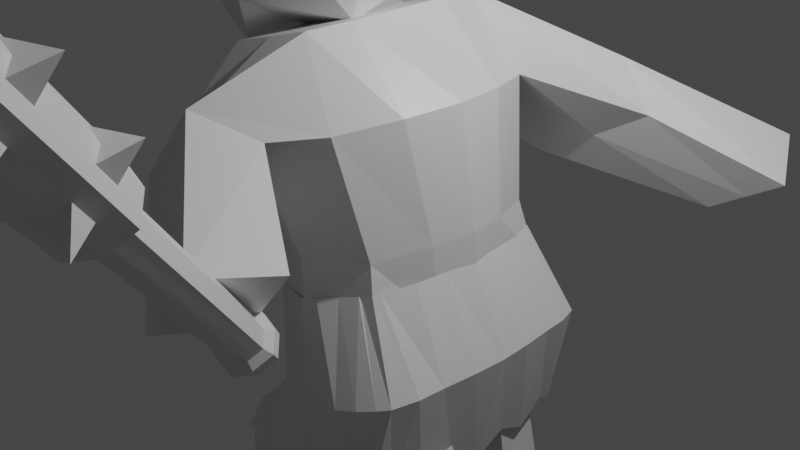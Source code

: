 # Source: OniKari3-2.blend  (saved by Blender 2.92.15; exported with 4.5.12 LTS)
import bpy
from mathutils import Matrix  # noqa: F401  (used for matrix-valued properties, if any)

bpy.ops.wm.read_factory_settings(use_empty=True)
scene = bpy.context.scene
scene.name = 'Scene'

# ---- collections
col_collection = bpy.data.collections.new('Collection'); scene.collection.children.link(col_collection)

# ---- materials (node trees are filled in below, after node groups)
mat_material = bpy.data.materials.new('Material')
mat_material.alpha_threshold = 0.0
mat_material.use_transparent_shadow = False
mat_material.line_color = (0.0, 0.0, 0.0, 1.0)

# ---- material node trees
mat_material.use_nodes = True; mat_material.node_tree.nodes.clear()
_N = mat_material.node_tree.nodes; _L = mat_material.node_tree.links
n0 = _N.new('ShaderNodeOutputMaterial'); n0.name = 'Material Output'; n0.location = (300, 300)
n1 = _N.new('ShaderNodeBsdfPrincipled'); n1.name = 'Principled BSDF'; n1.location = (10, 300)
n1.distribution = 'GGX'
n1.subsurface_method = 'BURLEY'
n1.inputs[2].default_value = 0.4
n1.inputs[3].default_value = 1.45
n1.inputs[27].default_value = (0.0, 0.0, 0.0, 1.0)
n1.inputs[28].default_value = 1.0
_L.new(n1.outputs[0], n0.inputs[0])
n0.is_active_output = True

# ---- world
world_world = bpy.data.worlds.new('World'); scene.world = world_world
world_world.use_nodes = True; world_world.node_tree.nodes.clear()
_N = world_world.node_tree.nodes; _L = world_world.node_tree.links
n0 = _N.new('ShaderNodeOutputWorld'); n0.name = 'World Output'; n0.location = (300, 300)
n1 = _N.new('ShaderNodeBackground'); n1.name = 'Background'; n1.location = (10, 300)
n1.inputs[0].default_value = (0.05088, 0.05088, 0.05088, 1.0)
_L.new(n1.outputs[0], n0.inputs[0])
n0.is_active_output = True
world_world.color = (0.05088, 0.05088, 0.05088)
world_world.use_sun_shadow = False
world_world.sun_shadow_jitter_overblur = 0.0

# ---- cameras
cam_camera = bpy.data.cameras.new('Camera')
cam_camera.clip_end = 100.0
cam_camera.ortho_scale = 7.314

# ---- lights
light_light = bpy.data.lights.new('Light', 'POINT')
light_light.transmission_factor = 0.0
light_light.energy = 1000.0
light_light.shadow_soft_size = 0.1
light_light.shadow_maximum_resolution = 0.006
light_light.use_absolute_resolution = True

# ---- meshes
me_cube = bpy.data.meshes.new('Cube')
me_cube.from_pydata([(-0.9485, 0.6103, 4.276), (0.2318, 0.2888, 3.025), (-1.418, -0.8121, 4.198), (-0.2378, -1.134, 2.947), (-2.211, 1.099, 2.959), (-1.031, 0.7775, 1.708), (-2.681, -0.3234, 2.882), (-1.501, -0.6449, 1.63), (-1.266, 0.06631, 1.669), (-1.352, -0.05497, 4.416), (-2.615, 0.4338, 3.099), (-0.003012, -0.4224, 2.986), (-0.3644, 0.7096, 3.753), (-2.254, -0.6983, 2.332), (-0.9906, -1.187, 3.649), (-1.627, 1.198, 2.436), (-0.4395, -0.3308, 3.949), (-2.275, 0.3794, 2.035), (-0.3214, 0.7702, 2.379), (-2.297, -0.7589, 3.706), (-0.9476, -1.126, 2.276), (-1.67, 1.138, 3.809), (-0.3496, -0.2557, 2.025), (-2.152, 0.2353, 3.936), (-0.9176, 1.191, 3.107), (-1.7, -1.18, 2.978), (-0.08091, -1.081, -1.699), (-1.15, -1.023, 1.822), (-0.08091, 1.108, -1.699), (-1.15, 1.097, 1.822), (0.7285, -1.081, -1.455), (-0.1156, -1.023, 2.134), (0.7328, 1.081, -1.454), (-0.1156, 1.097, 2.134), (-0.02313, 0.0, -1.891), (-1.15, -0.002592, 1.822), (1.021, 0.0, -1.576), (0.01105, -0.002592, 2.172), (-1.15, 0.5843, 1.822), (1.021, 0.4241, -1.576), (-0.02313, 0.4259, -1.891), (0.01105, 0.5817, 2.172), (-0.02313, -0.4241, -1.891), (0.01105, -0.5869, 2.172), (-1.15, -0.5869, 1.822), (1.021, -0.4241, -1.576), (-0.6709, -1.029, -0.2846), (-0.6709, 1.01, -0.2846), (0.7144, 1.01, 0.1334), (0.7144, -1.029, 0.1334), (1.043, 0.0, 0.2326), (-0.5726, 0.0, -0.2549), (0.9471, 0.4623, 0.2037), (-0.5726, 0.3877, -0.2549), (-0.5726, -0.4623, -0.2549), (0.9471, -0.4623, 0.2037), (-1.179, -1.222, 0.8629), (-1.179, 1.243, 0.8629), (0.4364, 1.243, 1.35), (0.4364, -1.222, 1.35), (0.8349, -0.002592, 1.471), (-1.12, -0.002592, 0.8807), (0.7187, 0.6081, 1.436), (-1.12, 0.5579, 0.8807), (-1.12, -0.6133, 0.8807), (0.7187, -0.6133, 1.436), (-0.4494, 1.154, -1.001), (0.8823, 1.154, -0.5993), (0.8823, -1.135, -0.5993), (1.106, 0.0, -0.5317), (-0.4005, 0.0, -0.9864), (1.011, 0.4432, -0.5606), (-0.4005, 0.4068, -0.9864), (-0.4005, -0.4432, -0.9864), (1.011, -0.4432, -0.5606), (-0.4494, -1.135, -1.001), (0.7946, -2.466, 0.09688), (0.6399, -3.319, 0.3246), (1.131, -3.229, 0.9932), (1.286, -2.376, 0.7654), (1.499, 3.414, 0.1519), (2.193, 3.639, 0.5571), (1.875, 2.73, -0.1114), (2.568, 2.955, 0.2938), (0.9396, -0.4884, -5.29), (0.9396, -1.414, -5.29), (1.794, -1.414, -5.29), (2.04, -0.4884, -5.29), (-1.007, 1.386, -4.511), (-0.08091, 1.108, -1.699), (-0.4221, 1.386, -5.128), (-0.02313, 0.4259, -1.891), (-1.007, 0.4259, -4.511), (-1.007, 1.386, -4.511), (-1.007, 0.4259, -4.511), (-0.2565, 0.4259, -5.303), (0.326, 1.108, -1.577), (-0.633, 1.097, 1.978), (0.3238, -1.081, -1.577), (-0.633, -1.023, 1.978), (-0.5696, -0.002592, 1.997), (-0.05453, 0.0, -1.79), (-0.05453, 0.4259, -1.79), (-0.5696, 0.5843, 1.997), (-0.5696, -0.5869, 1.997), (-0.05453, -0.4241, -1.79), (-0.0006775, -1.266, 0.008032), (-0.000677, 1.266, 0.008032), (-0.3713, -1.498, 1.107), (-0.3713, 1.519, 1.107), (0.2389, 1.396, -0.8838), (0.2389, -1.396, -0.8838), (0.8855, -3.274, 0.6589), (1.04, -2.421, 0.4312), (1.846, 3.526, 0.3545), (2.221, 2.842, 0.09118), (1.367, -1.414, -5.29), (1.49, -0.4884, -5.29), (-0.6315, 0.4259, -4.907), (-0.7143, 1.386, -4.819), (-1.486, -0.7086, 4.386), (-1.538, -0.7011, 4.324), (-1.532, -0.5748, 4.262), (-1.368, -0.5642, 4.366), (-2.105, -0.7429, 4.648), (-2.055, -0.7501, 4.708), (-2.137, -0.6235, 4.619), (-2.027, -0.6394, 4.752), (-1.571, -0.6164, 4.292), (-1.457, -0.6328, 4.429), (-2.136, -0.661, 4.617), (-2.026, -0.6769, 4.749), (-1.512, -0.7285, 4.354), (-1.515, -0.5443, 4.366), (-2.08, -0.7693, 4.676), (-2.083, -0.5913, 4.688), (-2.345, -0.5624, 4.849), (-1.067, 0.5898, 4.446), (-1.107, 0.609, 4.397), (-1.148, 0.4624, 4.284), (-1.049, 0.4073, 4.412), (-1.551, 0.9441, 4.742), (-1.521, 0.9158, 4.789), (-1.646, 0.87, 4.703), (-1.559, 0.8066, 4.825), (-1.182, 0.5634, 4.357), (-1.084, 0.5091, 4.483), (-1.624, 0.9, 4.704), (-1.537, 0.8378, 4.825), (-1.078, 0.6209, 4.415), (-1.184, 0.4672, 4.417), (-1.532, 0.9459, 4.76), (-1.634, 0.7974, 4.761), (-1.878, 0.9087, 4.924), (-0.5832, 1.067, -0.566), (-0.9132, 1.361, -2.36), (-0.5832, -1.067, -0.566), (-0.9132, -1.361, -2.36), (0.9774, -1.361, -2.36), (0.7833, -1.076, -0.1536), (0.9774, 1.361, -2.36), (0.7833, 1.076, -0.1536), (-0.5075, -1.907e-06, -0.5431), (-1.158, -1.907e-06, -2.425), (1.174, -1.907e-06, -2.36), (1.06, -1.907e-06, -0.07004), (0.105, 1.841, -2.36), (0.2385, 1.297, -0.318), (0.105, -1.841, -2.36), (0.2385, -1.297, -0.318), (-1.003, -0.7509, -2.425), (0.9392, -0.6697, -0.1066), (-0.5511, -0.6697, -0.5563), (1.121, -0.7509, -2.36), (-0.5511, 0.6697, -0.5563), (1.121, 0.7509, -2.36), (-1.003, 0.7509, -2.425), (0.9392, 0.6697, -0.1066), (0.6494, 1.123, -0.194), (0.5862, -1.692, -2.36), (0.5862, 1.692, -2.36), (0.6494, -1.123, -0.194), (-0.3762, 1.692, -2.36), (-0.1723, -1.231, -0.442), (-0.1723, 1.231, -0.442), (-0.3762, -1.692, -2.36), (-0.5832, 1.005, -0.566), (1.067, 1.126, -2.171), (-1.003, 1.126, -2.171), (0.8164, 1.005, -0.1436), (-1.088, 0.3754, -2.236), (1.001, 0.3349, -0.08798), (-0.5045, 0.3349, -0.5422), (1.174, 0.3754, -2.171), (-0.5045, -0.3349, -0.5422), (1.174, -0.3754, -2.171), (-1.088, -0.3754, -2.236), (1.001, -0.3349, -0.08798), (-1.003, -1.126, -2.171), (0.8164, -1.005, -0.1436), (-0.5832, -1.005, -0.566), (1.067, -1.126, -2.171), (0.6537, 1.106, -0.1927), (0.8268, -1.502, -2.171), (0.8268, 1.502, -2.171), (0.6537, -1.106, -0.1927), (0.3456, 1.714, -2.171), (0.444, -1.191, -0.256), (0.444, 1.191, -0.256), (0.3456, -1.714, -2.171), (0.03309, 1.322, -0.38), (-0.1356, -1.714, -2.171), (-0.1356, 1.714, -2.171), (0.03309, -1.322, -0.38), (-0.6282, 1.502, -2.171), (-0.3875, -1.149, -0.5069), (-0.3875, 1.149, -0.5069), (-0.6282, -1.502, -2.171), (-0.3734, 1.274, -1.547), (-0.3156, -1.274, -1.53), (1.274, 1.295, -1.05), (1.274, -1.295, -1.05), (1.479, -1.907e-06, -0.9882), (-0.5362, -1.907e-06, -1.596), (0.5275, -1.531, -1.275), (0.5275, 1.531, -1.275), (-0.4764, -0.7348, -1.578), (1.4, -0.7348, -1.012), (1.4, 0.7348, -1.012), (-0.4764, 0.7348, -1.578), (0.9783, -1.47, -1.139), (0.9783, 1.47, -1.139), (0.07668, 1.47, -1.411), (0.07668, -1.47, -1.411), (1.371, 1.032, -1.021), (-0.4324, 1.032, -1.565), (-0.4761, 0.3674, -1.638), (1.452, 0.3674, -0.9965), (1.452, -0.3674, -0.9965), (-0.4761, -0.3674, -1.638), (-0.4324, -1.032, -1.565), (1.371, -1.032, -1.021), (1.16, -1.376, -1.084), (1.16, 1.376, -1.084), (0.7529, 1.531, -1.207), (0.7529, -1.531, -1.207), (0.3021, -1.531, -1.343), (0.3021, 1.531, -1.343), (-0.1159, 1.376, -1.469), (-0.1159, -1.376, -1.469), (0.7927, -2.736, 0.2089), (1.498, -4.153, 2.019), (0.961, -2.51, 0.3199), (1.666, -3.927, 2.13), (1.028, -2.83, 0.04351), (1.733, -4.247, 1.853), (1.196, -2.604, 0.1545), (1.902, -4.021, 1.964), (1.107, -2.52, 0.2558), (1.812, -3.937, 2.066), (0.8821, -2.821, 0.1076), (1.588, -4.238, 1.917), (0.8374, -2.607, 0.2921), (1.543, -4.024, 2.102), (1.151, -2.733, 0.07132), (1.857, -4.15, 1.881), (1.463, -4.047, 2.268), (1.676, -3.88, 2.316), (1.927, -3.896, 2.206), (2.081, -4.042, 2.032), (2.004, -4.263, 1.888), (1.791, -4.43, 1.841), (1.54, -4.414, 1.951), (1.386, -4.268, 2.125), (2.251, -5.629, 4.289), (2.464, -5.462, 4.337), (2.715, -5.478, 4.227), (2.869, -5.624, 4.053), (2.792, -5.846, 3.909), (2.579, -6.013, 3.862), (2.328, -5.997, 3.972), (2.174, -5.851, 4.146), (2.56, -5.815, 4.198), (1.605, -3.976, 2.116), (1.174, -2.669, 0.1129), (0.8992, -2.559, 0.306), (1.879, -4.086, 1.923), (1.57, -3.964, 2.292), (2.042, -4.153, 1.96), (2.358, -5.546, 4.313), (2.83, -5.735, 3.981), (2.647, -5.667, 4.238), (0.815, -2.672, 0.2505), (1.795, -4.198, 1.867), (1.52, -4.089, 2.06), (1.09, -2.782, 0.05741), (1.898, -4.347, 1.864), (1.425, -4.158, 2.197), (2.685, -5.929, 3.886), (2.454, -5.926, 4.111), (2.213, -5.74, 4.218), (1.034, -2.515, 0.2879), (1.543, -4.195, 1.968), (1.739, -3.932, 2.098), (0.8374, -2.778, 0.1582), (1.463, -4.341, 2.038), (1.802, -3.888, 2.261), (2.251, -5.924, 4.059), (2.589, -5.47, 4.282), (2.416, -5.742, 4.27), (2.517, -5.636, 4.313), (2.348, -5.862, 4.202), (1.857, -3.979, 2.015), (0.955, -2.825, 0.07555), (1.151, -2.562, 0.2052), (1.66, -4.242, 1.885), (2.004, -3.969, 2.119), (1.666, -4.422, 1.896), (2.792, -5.551, 4.14), (2.454, -6.005, 3.917), (2.686, -5.85, 4.08), (2.753, -5.73, 4.147), (2.584, -5.957, 4.036), (0.7029, -2.565, 0.136), (0.6732, -2.65, 0.08078), (0.9934, -2.357, 0.1856), (0.8966, -2.351, 0.2281), (1.179, -2.561, -0.04657), (1.209, -2.476, 0.008654), (0.8887, -2.769, -0.09618), (0.9855, -2.775, -0.1387), (1.149, -2.419, 0.07587), (1.09, -2.363, 0.1431), (0.7326, -2.706, 0.01357), (0.7919, -2.763, -0.05365), (0.8889, -2.646, 0.01802), (0.8146, -2.415, 0.2097), (0.7326, -2.48, 0.1912), (1.067, -2.711, -0.1203), (1.149, -2.646, -0.1018), (1.001, -2.496, 0.09213), (0.9451, -2.571, 0.05508), (0.8666, -2.54, 0.1103), (1.024, -2.602, -0.0001214), (1.063, -2.533, 0.03921), (0.9255, -2.478, 0.1358), (0.8273, -2.609, 0.07094), (0.9646, -2.664, -0.0256), (0.706, -2.716, 0.1648), (0.7357, -2.631, 0.22), (0.9215, -2.835, -0.01214), (1.242, -2.541, 0.09269), (0.8247, -2.829, 0.03039), (0.7653, -2.772, 0.0976), (1.1, -2.776, -0.03622), (1.018, -2.841, -0.05467), (1.212, -2.627, 0.03746), (1.182, -2.712, -0.01776), (0.7654, -2.545, 0.2753), (0.8474, -2.481, 0.2937), (1.123, -2.429, 0.2271), (1.182, -2.485, 0.1599), (0.9294, -2.417, 0.3122), (1.026, -2.423, 0.2696), (2.179, -4.353, 2.552), (1.948, -4.262, 2.713), (2.092, -4.18, 2.329), (2.511, -5.618, 4.289), (2.183, -3.998, 2.63), (2.631, -5.95, 4.377), (1.86, -4.089, 2.49), (2.346, -5.839, 4.18), (2.576, -5.931, 4.019), (2.741, -5.711, 4.127), (2.66, -5.404, 3.593), (2.851, -5.693, 3.487), (2.495, -5.624, 3.485), (2.748, -5.579, 3.815), (2.583, -5.799, 3.707), (2.388, -4.857, 2.895), (2.579, -5.146, 2.788), (2.223, -5.077, 2.786), (2.476, -5.032, 3.117), (2.311, -5.253, 3.008), (2.12, -4.319, 2.208), (2.312, -4.609, 2.102), (1.955, -4.54, 2.1), (2.208, -4.494, 2.43), (2.043, -4.715, 2.322), (2.446, -4.888, 3.236), (2.214, -4.798, 3.397), (2.358, -4.715, 3.012), (2.449, -4.534, 3.313), (2.127, -4.624, 3.173), (2.717, -5.434, 3.932), (2.486, -5.343, 4.094), (2.63, -5.26, 3.709), (2.721, -5.079, 4.01), (2.398, -5.169, 3.87), (2.06, -5.444, 3.796), (1.955, -5.327, 4.123), (2.225, -5.223, 3.904), (2.145, -5.618, 4.02), (2.311, -5.397, 4.128), (1.787, -4.897, 3.097), (1.682, -4.78, 3.424), (1.953, -4.676, 3.206), (1.873, -5.071, 3.321), (2.038, -4.85, 3.429), (1.52, -4.359, 2.411), (1.415, -4.242, 2.738), (1.685, -4.139, 2.519), (1.605, -4.533, 2.635), (1.771, -4.313, 2.743), (2.33, -5.676, 3.517), (2.092, -5.937, 3.6), (2.101, -5.583, 3.679), (2.416, -5.852, 3.74), (2.187, -5.759, 3.902), (2.058, -5.129, 2.819), (1.82, -5.391, 2.902), (1.828, -5.037, 2.981), (2.144, -5.305, 3.041), (1.914, -5.212, 3.203), (1.791, -4.592, 2.132), (1.553, -4.853, 2.215), (1.561, -4.499, 2.294), (1.877, -4.768, 2.355), (1.647, -4.675, 2.517), (-1.313, -0.6342, 4.27), (-1.364, -0.6258, 4.208), (-1.359, -0.5067, 4.145), (-1.195, -0.4998, 4.248), (-1.397, -0.5457, 4.175), (-1.284, -0.5642, 4.312), (-1.338, -0.6521, 4.238), (-1.343, -0.48, 4.247), (-0.9648, 0.4442, 4.317), (-1.005, 0.4631, 4.267), (-1.042, 0.3245, 4.154), (-0.9417, 0.2704, 4.282), (-1.077, 0.4217, 4.227), (-0.9786, 0.3685, 4.353), (-0.9767, 0.4737, 4.286), (-1.076, 0.3312, 4.287), (0.1278, -1.708, 1.342), (-0.6145, -1.843, 0.3321), (-0.4149, -2.118, 1.607), (-0.9786, -2.221, 0.8401), (-0.6968, -2.17, 1.224), (-0.2186, -1.912, 0.8372), (0.3197, 1.868, 0.2993), (1.368, 2.208, 0.9115), (0.05362, 2.159, 0.9071), (0.85, 2.417, 1.372), (0.4518, 2.288, 1.14), (0.8559, 1.993, 0.6097), (0.226, 0.4259, -3.544), (0.226, 0.4259, -3.544), (1.294, 0.425, -3.386), (1.029, 1.233, -3.325), (0.1971, 1.247, -3.448), (0.1971, 1.247, -3.448), (0.483, 0.4259, -3.493), (0.613, 1.247, -3.387), (0.8733, -1.248, -3.316), (1.705, -1.248, -3.194), (0.9022, -0.4563, -3.412), (1.974, -0.4563, -3.255), (1.161, -0.4563, -3.362), (1.289, -1.248, -3.255)], [], [(23, 10, 6, 19), (25, 19, 6, 13), (17, 10, 4, 15), (22, 11, 3, 20), (16, 9, 2, 14), (24, 21, 0, 12), (12, 0, 9, 16), (18, 1, 11, 22), (13, 6, 10, 17), (21, 4, 10, 23), (7, 13, 17, 8), (1, 12, 16, 11), (18, 24, 12, 1), (11, 16, 14, 3), (8, 17, 15, 5), (20, 25, 13, 7), (3, 14, 25, 20), (5, 15, 24, 18), (0, 21, 23, 9), (5, 18, 22, 8), (15, 4, 21, 24), (8, 22, 20, 7), (14, 2, 19, 25), (9, 23, 19, 2), (63, 38, 29, 57), (456, 451, 82, 115), (65, 43, 31, 59), (450, 445, 79, 113), (470, 465, 85, 116), (104, 44, 27, 99), (103, 38, 35, 100), (102, 39, 36, 101), (62, 41, 37, 60), (64, 44, 35, 61), (58, 33, 41, 62), (464, 460, 90, 119), (97, 29, 38, 103), (61, 35, 38, 63), (56, 27, 44, 64), (100, 35, 44, 104), (101, 36, 45, 105), (60, 37, 43, 65), (69, 50, 55, 74), (75, 46, 54, 73), (70, 51, 53, 72), (67, 48, 52, 71), (73, 54, 51, 70), (71, 52, 50, 69), (111, 106, 46, 75), (74, 55, 49, 68), (110, 107, 48, 67), (72, 53, 47, 66), (50, 60, 65, 55), (46, 56, 64, 54), (51, 61, 63, 53), (48, 58, 62, 52), (54, 64, 61, 51), (52, 62, 60, 50), (106, 108, 56, 46), (55, 65, 59, 49), (107, 109, 58, 48), (53, 63, 57, 47), (40, 72, 66, 28), (96, 110, 67, 32), (45, 74, 68, 30), (98, 111, 75, 26), (39, 71, 69, 36), (42, 73, 70, 34), (32, 67, 71, 39), (34, 70, 72, 40), (26, 75, 73, 42), (36, 69, 74, 45), (113, 112, 77, 76), (445, 447, 78, 79), (449, 448, 77, 112), (448, 446, 76, 77), (115, 114, 81, 83), (451, 453, 80, 82), (455, 454, 81, 114), (454, 452, 83, 81), (465, 467, 84, 85), (468, 466, 86, 87), (469, 468, 87, 117), (40, 28, 89, 91), (461, 462, 88, 93), (463, 457, 94, 118), (460, 459, 95, 90), (458, 461, 93, 92), (116, 117, 87, 86), (457, 458, 92, 94), (118, 119, 90, 95), (93, 88, 119, 118, 94, 92), (85, 84, 117, 116), (459, 463, 118, 95), (467, 469, 117, 84), (453, 455, 114, 80), (82, 80, 114, 115), (447, 449, 112, 78), (79, 78, 112, 113), (30, 68, 111, 98), (28, 66, 110, 96), (47, 57, 109, 107), (49, 59, 108, 106), (66, 47, 107, 110), (68, 49, 106, 111), (34, 101, 105, 42), (37, 100, 104, 43), (33, 97, 103, 41), (462, 464, 119, 88), (40, 102, 101, 34), (41, 103, 100, 37), (43, 104, 99, 31), (466, 470, 116, 86), (446, 450, 113, 76), (452, 456, 115, 83), (128, 122, 126, 130), (136, 135, 127, 131), (132, 121, 124, 134), (133, 123, 127, 135), (129, 120, 125, 131), (123, 129, 131, 127), (134, 136, 131, 125), (121, 128, 130, 124), (124, 130, 136, 134), (122, 133, 135, 126), (120, 132, 134, 125), (130, 126, 135, 136), (145, 139, 143, 147), (153, 152, 144, 148), (149, 138, 141, 151), (150, 140, 144, 152), (146, 137, 142, 148), (140, 146, 148, 144), (151, 153, 148, 142), (138, 145, 147, 141), (141, 147, 153, 151), (139, 150, 152, 143), (137, 149, 151, 142), (147, 143, 152, 153), (235, 186, 154, 218), (243, 202, 161, 220), (241, 199, 159, 221), (249, 215, 156, 219), (237, 191, 165, 222), (239, 194, 162, 223), (245, 207, 169, 224), (247, 210, 167, 225), (240, 200, 172, 226), (238, 197, 171, 227), (234, 189, 177, 228), (236, 192, 174, 229), (242, 205, 181, 230), (244, 208, 178, 231), (248, 216, 184, 232), (246, 213, 183, 233), (220, 161, 189, 234), (229, 174, 186, 235), (223, 162, 192, 236), (228, 177, 191, 237), (222, 165, 197, 238), (226, 172, 194, 239), (219, 156, 200, 240), (227, 171, 199, 241), (221, 159, 205, 242), (231, 178, 202, 243), (225, 167, 208, 244), (230, 181, 207, 245), (224, 169, 213, 246), (232, 184, 210, 247), (218, 154, 216, 248), (233, 183, 215, 249), (185, 233, 249, 217), (155, 218, 248, 214), (182, 232, 247, 212), (168, 224, 246, 211), (179, 230, 245, 209), (166, 225, 244, 206), (180, 231, 243, 204), (158, 221, 242, 203), (173, 227, 241, 201), (157, 219, 240, 198), (170, 226, 239, 196), (164, 222, 238, 195), (175, 228, 237, 193), (163, 223, 236, 190), (176, 229, 235, 188), (160, 220, 234, 187), (211, 246, 233, 185), (214, 248, 232, 182), (206, 244, 231, 180), (203, 242, 230, 179), (190, 236, 229, 176), (187, 234, 228, 175), (195, 238, 227, 173), (198, 240, 226, 170), (212, 247, 225, 166), (209, 245, 224, 168), (196, 239, 223, 163), (193, 237, 222, 164), (217, 249, 219, 157), (201, 241, 221, 158), (204, 243, 220, 160), (188, 235, 218, 155), (285, 283, 253, 252), (314, 312, 257, 256), (295, 293, 255, 254), (304, 302, 251, 250), (353, 348, 324, 333), (293, 265, 270, 296), (294, 251, 273, 297), (355, 350, 329, 330), (313, 315, 261, 260), (301, 303, 259, 258), (349, 358, 337, 323), (286, 257, 269, 288), (312, 259, 268, 316), (361, 351, 328, 331), (284, 286, 265, 264), (292, 294, 263, 262), (287, 266, 274, 289), (296, 270, 278, 298), (306, 267, 275, 308), (288, 269, 277, 290), (315, 255, 271, 317), (303, 253, 267, 306), (283, 263, 266, 287), (302, 261, 272, 305), (311, 300, 281, 307), (322, 299, 280, 319), (321, 291, 282, 320), (310, 289, 274, 309), (297, 273, 281, 300), (317, 271, 279, 319), (305, 272, 280, 307), (316, 268, 276, 318), (308, 275, 289, 310), (318, 276, 291, 321), (253, 283, 287, 267), (270, 288, 290, 278), (267, 287, 289, 275), (256, 257, 286, 284), (363, 360, 332, 325), (265, 286, 288, 270), (348, 349, 323, 324), (262, 263, 283, 285), (266, 297, 300, 274), (320, 282, 299, 322), (309, 274, 300, 311), (271, 296, 298, 279), (250, 251, 294, 292), (357, 354, 338, 339), (263, 294, 297, 266), (255, 293, 296, 271), (350, 352, 334, 329), (264, 265, 293, 295), (351, 356, 327, 328), (282, 309, 311, 299), (359, 362, 326, 336), (276, 308, 310, 291), (273, 305, 307, 281), (291, 310, 309, 282), (299, 311, 307, 280), (251, 302, 305, 273), (259, 303, 306, 268), (268, 306, 308, 276), (352, 353, 333, 334), (252, 253, 303, 301), (354, 355, 330, 338), (260, 261, 302, 304), (356, 357, 339, 327), (278, 320, 322, 298), (358, 359, 336, 337), (277, 318, 321, 290), (269, 316, 318, 277), (272, 317, 319, 280), (290, 321, 320, 278), (298, 322, 319, 279), (261, 315, 317, 272), (360, 361, 331, 332), (257, 312, 316, 269), (254, 255, 315, 313), (362, 363, 325, 326), (258, 259, 312, 314), (347, 338, 330, 329), (346, 335, 334, 333), (345, 340, 341, 342), (344, 327, 339, 343), (331, 328, 327, 344), (325, 332, 340, 345), (342, 341, 335, 346), (343, 339, 338, 347), (337, 342, 346, 323), (326, 325, 345, 336), (336, 345, 342, 337), (323, 346, 333, 324), (341, 343, 347, 335), (332, 331, 344, 340), (340, 344, 343, 341), (335, 347, 329, 334), (252, 301, 363, 362), (258, 314, 361, 360), (262, 285, 359, 358), (284, 264, 357, 356), (295, 254, 355, 354), (260, 304, 353, 352), (285, 252, 362, 359), (256, 284, 356, 351), (313, 260, 352, 350), (264, 295, 354, 357), (250, 292, 349, 348), (301, 258, 360, 363), (314, 256, 351, 361), (292, 262, 358, 349), (254, 313, 350, 355), (304, 250, 348, 353), (365, 368, 370), (366, 368, 364), (370, 368, 366), (364, 368, 365), (366, 364, 365, 370), (367, 369, 373), (371, 369, 367), (373, 369, 372), (372, 369, 371), (367, 373, 372, 371), (374, 375, 376), (376, 375, 378), (378, 375, 377), (377, 375, 374), (376, 378, 377, 374), (379, 380, 381), (381, 380, 383), (383, 380, 382), (382, 380, 379), (381, 383, 382, 379), (384, 385, 386), (386, 385, 388), (388, 385, 387), (387, 385, 384), (386, 388, 387, 384), (390, 392, 393), (391, 392, 389), (393, 392, 391), (389, 392, 390), (391, 389, 390, 393), (395, 397, 398), (396, 397, 394), (398, 397, 396), (394, 397, 395), (396, 394, 395, 398), (399, 400, 401), (401, 400, 403), (403, 400, 402), (402, 400, 399), (401, 403, 402, 399), (404, 405, 406), (406, 405, 408), (408, 405, 407), (407, 405, 404), (406, 408, 407, 404), (409, 410, 411), (411, 410, 413), (413, 410, 412), (412, 410, 409), (411, 413, 412, 409), (414, 415, 416), (416, 415, 418), (418, 415, 417), (417, 415, 414), (416, 418, 417, 414), (419, 420, 421), (421, 420, 423), (423, 420, 422), (422, 420, 419), (421, 423, 422, 419), (424, 425, 426), (426, 425, 428), (428, 425, 427), (427, 425, 424), (426, 428, 427, 424), (137, 146, 442, 437), (121, 132, 435, 430), (122, 128, 433, 431), (133, 122, 431, 436), (120, 129, 434, 429), (149, 137, 437, 443), (145, 138, 438, 441), (132, 120, 429, 435), (146, 140, 440, 442), (128, 121, 430, 433), (140, 150, 444, 440), (129, 123, 432, 434), (138, 149, 443, 438), (123, 133, 436, 432), (139, 145, 441, 439), (150, 139, 439, 444), (56, 108, 450, 446), (31, 99, 449, 447), (27, 56, 446, 448), (99, 27, 448, 449), (59, 31, 447, 445), (108, 59, 445, 450), (58, 109, 456, 452), (29, 97, 455, 453), (33, 58, 452, 454), (97, 33, 454, 455), (57, 29, 453, 451), (109, 57, 451, 456), (28, 96, 464, 462), (39, 102, 463, 459), (40, 91, 458, 457), (91, 89, 461, 458), (32, 39, 459, 460), (102, 40, 457, 463), (89, 28, 462, 461), (96, 32, 460, 464), (30, 98, 470, 466), (42, 105, 469, 467), (105, 45, 468, 469), (45, 30, 466, 468), (26, 42, 467, 465), (98, 26, 465, 470)])
_uv = me_cube.uv_layers.new(name='UVMap')
_uv.uv.foreach_set('vector', [0.75, 0.625, 0.875, 0.625, 0.875, 0.75, 0.75, 0.75, 0.5, 0.875, 0.625, 0.875, 0.625, 1.0, 0.5, 1.0, 0.5, 0.125, 0.625, 0.125, 0.625, 0.25, 0.5, 0.25, 0.25, 0.625, 0.375, 0.625, 0.375, 0.75, 0.25, 0.75, 0.5, 0.625, 0.625, 0.625, 0.625, 0.75, 0.5, 0.75, 0.5, 0.375, 0.625, 0.375, 0.625, 0.5, 0.5, 0.5, 0.5, 0.5, 0.625, 0.5, 0.625, 0.625, 0.5, 0.625, 0.25, 0.5, 0.375, 0.5, 0.375, 0.625, 0.25, 0.625, 0.5, 0.0, 0.625, 0.0, 0.625, 0.125, 0.5, 0.125, 0.75, 0.5, 0.875, 0.5, 0.875, 0.625, 0.75, 0.625, 0.375, 0.0, 0.5, 0.0, 0.5, 0.125, 0.375, 0.125, 0.375, 0.5, 0.5, 0.5, 0.5, 0.625, 0.375, 0.625, 0.375, 0.375, 0.5, 0.375, 0.5, 0.5, 0.375, 0.5, 0.375, 0.625, 0.5, 0.625, 0.5, 0.75, 0.375, 0.75, 0.375, 0.125, 0.5, 0.125, 0.5, 0.25, 0.375, 0.25, 0.375, 0.875, 0.5, 0.875, 0.5, 1.0, 0.375, 1.0, 0.375, 0.75, 0.5, 0.75, 0.5, 0.875, 0.375, 0.875, 0.375, 0.25, 0.5, 0.25, 0.5, 0.375, 0.375, 0.375, 0.625, 0.5, 0.75, 0.5, 0.75, 0.625, 0.625, 0.625, 0.125, 0.5, 0.25, 0.5, 0.25, 0.625, 0.125, 0.625, 0.5, 0.25, 0.625, 0.25, 0.625, 0.375, 0.5, 0.375, 0.125, 0.625, 0.25, 0.625, 0.25, 0.75, 0.125, 0.75, 0.5, 0.75, 0.625, 0.75, 0.625, 0.875, 0.5, 0.875, 0.625, 0.625, 0.75, 0.625, 0.75, 0.75, 0.625, 0.75, 0.5625, 0.1875, 0.625, 0.1875, 0.625, 0.25, 0.5625, 0.25, 0.5625, 0.375, 0.5625, 0.25, 0.5625, 0.25, 0.5625, 0.375, 0.5625, 0.6875, 0.625, 0.6875, 0.625, 0.75, 0.5625, 0.75, 0.5625, 0.875, 0.5625, 0.75, 0.5625, 0.75, 0.5625, 0.875, 0.375, 0.875, 0.375, 1.0, 0.375, 1.0, 0.375, 0.875, 0.75, 0.6875, 0.875, 0.6875, 0.875, 0.75, 0.75, 0.75, 0.75, 0.5625, 0.875, 0.5625, 0.875, 0.625, 0.75, 0.625, 0.25, 0.5625, 0.375, 0.5625, 0.375, 0.625, 0.25, 0.625, 0.5625, 0.5625, 0.625, 0.5625, 0.625, 0.625, 0.5625, 0.625, 0.5625, 0.0625, 0.625, 0.0625, 0.625, 0.125, 0.5625, 0.125, 0.5625, 0.5, 0.625, 0.5, 0.625, 0.5625, 0.5625, 0.5625, 0.375, 0.375, 0.375, 0.5, 0.375, 0.5, 0.375, 0.375, 0.75, 0.5, 0.875, 0.5, 0.875, 0.5625, 0.75, 0.5625, 0.5625, 0.125, 0.625, 0.125, 0.625, 0.1875, 0.5625, 0.1875, 0.5625, 0.0, 0.625, 0.0, 0.625, 0.0625, 0.5625, 0.0625, 0.75, 0.625, 0.875, 0.625, 0.875, 0.6875, 0.75, 0.6875, 0.25, 0.625, 0.375, 0.625, 0.375, 0.6875, 0.25, 0.6875, 0.5625, 0.625, 0.625, 0.625, 0.625, 0.6875, 0.5625, 0.6875, 0.4375, 0.625, 0.5, 0.625, 0.5, 0.6875, 0.4375, 0.6875, 0.4375, 0.0, 0.5, 0.0, 0.5, 0.0625, 0.4375, 0.0625, 0.4375, 0.125, 0.5, 0.125, 0.5, 0.1875, 0.4375, 0.1875, 0.4375, 0.5, 0.5, 0.5, 0.5, 0.5625, 0.4375, 0.5625, 0.4375, 0.0625, 0.5, 0.0625, 0.5, 0.125, 0.4375, 0.125, 0.4375, 0.5625, 0.5, 0.5625, 0.5, 0.625, 0.4375, 0.625, 0.4375, 0.875, 0.5, 0.875, 0.5, 1.0, 0.4375, 1.0, 0.4375, 0.6875, 0.5, 0.6875, 0.5, 0.75, 0.4375, 0.75, 0.4375, 0.375, 0.5, 0.375, 0.5, 0.5, 0.4375, 0.5, 0.4375, 0.1875, 0.5, 0.1875, 0.5, 0.25, 0.4375, 0.25, 0.5, 0.625, 0.5625, 0.625, 0.5625, 0.6875, 0.5, 0.6875, 0.5, 0.0, 0.5625, 0.0, 0.5625, 0.0625, 0.5, 0.0625, 0.5, 0.125, 0.5625, 0.125, 0.5625, 0.1875, 0.5, 0.1875, 0.5, 0.5, 0.5625, 0.5, 0.5625, 0.5625, 0.5, 0.5625, 0.5, 0.0625, 0.5625, 0.0625, 0.5625, 0.125, 0.5, 0.125, 0.5, 0.5625, 0.5625, 0.5625, 0.5625, 0.625, 0.5, 0.625, 0.5, 0.875, 0.5625, 0.875, 0.5625, 1.0, 0.5, 1.0, 0.5, 0.6875, 0.5625, 0.6875, 0.5625, 0.75, 0.5, 0.75, 0.5, 0.375, 0.5625, 0.375, 0.5625, 0.5, 0.5, 0.5, 0.5, 0.1875, 0.5625, 0.1875, 0.5625, 0.25, 0.5, 0.25, 0.375, 0.1875, 0.4375, 0.1875, 0.4375, 0.25, 0.375, 0.25, 0.375, 0.375, 0.4375, 0.375, 0.4375, 0.5, 0.375, 0.5, 0.375, 0.6875, 0.4375, 0.6875, 0.4375, 0.75, 0.375, 0.75, 0.375, 0.875, 0.4375, 0.875, 0.4375, 1.0, 0.375, 1.0, 0.375, 0.5625, 0.4375, 0.5625, 0.4375, 0.625, 0.375, 0.625, 0.375, 0.0625, 0.4375, 0.0625, 0.4375, 0.125, 0.375, 0.125, 0.375, 0.5, 0.4375, 0.5, 0.4375, 0.5625, 0.375, 0.5625, 0.375, 0.125, 0.4375, 0.125, 0.4375, 0.1875, 0.375, 0.1875, 0.375, 0.0, 0.4375, 0.0, 0.4375, 0.0625, 0.375, 0.0625, 0.375, 0.625, 0.4375, 0.625, 0.4375, 0.6875, 0.375, 0.6875, 0.5625, 0.875, 0.625, 0.875, 0.625, 1.0, 0.5625, 1.0, 0.5625, 0.75, 0.625, 0.75, 0.625, 0.75, 0.5625, 0.75, 0.75, 0.75, 0.875, 0.75, 0.875, 0.75, 0.75, 0.75, 0.625, 0.0, 0.5625, 0.0, 0.5625, 0.0, 0.625, 0.0, 0.5625, 0.375, 0.625, 0.375, 0.625, 0.5, 0.5625, 0.5, 0.5625, 0.25, 0.625, 0.25, 0.625, 0.25, 0.5625, 0.25, 0.75, 0.5, 0.625, 0.5, 0.625, 0.5, 0.75, 0.5, 0.625, 0.5, 0.5625, 0.5, 0.5625, 0.5, 0.625, 0.5, 0.375, 0.0, 0.375, 0.0625, 0.375, 0.0625, 0.375, 0.0, 0.375, 0.6875, 0.375, 0.75, 0.375, 0.75, 0.375, 0.6875, 0.25, 0.6875, 0.375, 0.6875, 0.375, 0.6875, 0.25, 0.6875, 0.375, 0.1875, 0.375, 0.25, 0.375, 0.25, 0.375, 0.1875, 0.375, 0.25, 0.375, 0.25, 0.375, 0.25, 0.375, 0.25, 0.25, 0.5625, 0.125, 0.5625, 0.125, 0.5625, 0.25, 0.5625, 0.375, 0.5, 0.375, 0.5625, 0.375, 0.5625, 0.375, 0.5, 0.375, 0.1875, 0.375, 0.25, 0.375, 0.25, 0.375, 0.1875, 0.375, 0.375, 0.25, 0.6875, 0.375, 0.6875, 0.375, 0.75, 0.375, 0.2866, 0.375, 0.2866, 0.375, 0.1875, 0.375, 0.1875, 0.375, 0.375, 0.375, 0.375, 0.375, 0.5, 0.375, 0.5625, 0.375, 0.25, 0.375, 0.25, 0.375, 0.375, 0.375, 0.375, 0.375, 0.1875, 0.375, 0.1875, 0.375, 0.0, 0.125, 0.6875, 0.25, 0.6875, 0.375, 0.375, 0.375, 0.5625, 0.25, 0.5625, 0.25, 0.5625, 0.375, 0.5625, 0.125, 0.6875, 0.25, 0.6875, 0.25, 0.6875, 0.125, 0.6875, 0.875, 0.5, 0.75, 0.5, 0.75, 0.5, 0.875, 0.5, 0.5625, 0.25, 0.625, 0.25, 0.625, 0.375, 0.5625, 0.375, 0.625, 0.75, 0.75, 0.75, 0.75, 0.75, 0.625, 0.75, 0.5625, 0.75, 0.625, 0.75, 0.625, 0.875, 0.5625, 0.875, 0.375, 0.75, 0.4375, 0.75, 0.4375, 0.875, 0.375, 0.875, 0.375, 0.25, 0.4375, 0.25, 0.4375, 0.375, 0.375, 0.375, 0.5, 0.25, 0.5625, 0.25, 0.5625, 0.375, 0.5, 0.375, 0.5, 0.75, 0.5625, 0.75, 0.5625, 0.875, 0.5, 0.875, 0.4375, 0.25, 0.5, 0.25, 0.5, 0.375, 0.4375, 0.375, 0.4375, 0.75, 0.5, 0.75, 0.5, 0.875, 0.4375, 0.875, 0.125, 0.625, 0.25, 0.625, 0.25, 0.6875, 0.125, 0.6875, 0.625, 0.625, 0.75, 0.625, 0.75, 0.6875, 0.625, 0.6875, 0.625, 0.5, 0.75, 0.5, 0.75, 0.5625, 0.625, 0.5625, 0.375, 0.25, 0.375, 0.375, 0.375, 0.375, 0.375, 0.25, 0.125, 0.5625, 0.25, 0.5625, 0.25, 0.625, 0.125, 0.625, 0.625, 0.5625, 0.75, 0.5625, 0.75, 0.625, 0.625, 0.625, 0.625, 0.6875, 0.75, 0.6875, 0.75, 0.75, 0.625, 0.75, 0.375, 0.75, 0.375, 0.875, 0.375, 0.875, 0.375, 0.75, 0.5625, 1.0, 0.5625, 0.875, 0.5625, 0.875, 0.5625, 1.0, 0.5625, 0.5, 0.5625, 0.375, 0.5625, 0.375, 0.5625, 0.5, 0.375, 0.2813, 0.375, 0.3125, 0.375, 0.3125, 0.375, 0.2813, 0.1563, 0.625, 0.1875, 0.625, 0.1875, 0.75, 0.1563, 0.75, 0.375, 0.125, 0.375, 0.25, 0.375, 0.25, 0.375, 0.125, 0.1875, 0.625, 0.1875, 0.75, 0.1875, 0.75, 0.1875, 0.625, 0.375, 0.9687, 0.375, 1.0, 0.375, 1.0, 0.375, 0.9687, 0.375, 0.9375, 0.375, 0.9687, 0.375, 0.9687, 0.375, 0.9375, 0.125, 0.625, 0.1563, 0.625, 0.1563, 0.75, 0.125, 0.75, 0.375, 0.25, 0.375, 0.2813, 0.375, 0.2813, 0.375, 0.25, 0.125, 0.5, 0.1563, 0.5, 0.1563, 0.625, 0.125, 0.625, 0.1875, 0.5, 0.1875, 0.625, 0.1875, 0.625, 0.1875, 0.5, 0.375, 0.0, 0.375, 0.125, 0.375, 0.125, 0.375, 0.0, 0.1563, 0.5, 0.1875, 0.5, 0.1875, 0.625, 0.1563, 0.625, 0.375, 0.2813, 0.375, 0.3125, 0.375, 0.3125, 0.375, 0.2813, 0.1563, 0.625, 0.1875, 0.625, 0.1875, 0.75, 0.1563, 0.75, 0.375, 0.125, 0.375, 0.25, 0.375, 0.25, 0.375, 0.125, 0.1875, 0.625, 0.1875, 0.75, 0.1875, 0.75, 0.1875, 0.625, 0.375, 0.9687, 0.375, 1.0, 0.375, 1.0, 0.375, 0.9687, 0.375, 0.9375, 0.375, 0.9687, 0.375, 0.9687, 0.375, 0.9375, 0.125, 0.625, 0.1563, 0.625, 0.1563, 0.75, 0.125, 0.75, 0.375, 0.25, 0.375, 0.2813, 0.375, 0.2813, 0.375, 0.25, 0.125, 0.5, 0.1563, 0.5, 0.1563, 0.625, 0.125, 0.625, 0.1875, 0.5, 0.1875, 0.625, 0.1875, 0.625, 0.1875, 0.5, 0.375, 0.0, 0.375, 0.125, 0.375, 0.125, 0.375, 0.0, 0.1563, 0.5, 0.1875, 0.5, 0.1875, 0.625, 0.1563, 0.625, 0.5, 0.2188, 0.625, 0.2188, 0.625, 0.25, 0.5, 0.25, 0.5, 0.4688, 0.625, 0.4688, 0.625, 0.5, 0.5, 0.5, 0.5, 0.7188, 0.625, 0.7188, 0.625, 0.75, 0.5, 0.75, 0.5, 0.9702, 0.625, 0.9702, 0.625, 1.0, 0.5, 1.0, 0.5, 0.5938, 0.625, 0.5938, 0.625, 0.625, 0.5, 0.625, 0.5, 0.09375, 0.625, 0.09375, 0.625, 0.125, 0.5, 0.125, 0.5, 0.8438, 0.625, 0.8438, 0.625, 0.875, 0.5, 0.875, 0.5, 0.3438, 0.625, 0.3438, 0.625, 0.375, 0.5, 0.375, 0.5, 0.03125, 0.625, 0.03125, 0.625, 0.0625, 0.5, 0.0625, 0.5, 0.6562, 0.625, 0.6562, 0.625, 0.6875, 0.5, 0.6875, 0.5, 0.5312, 0.625, 0.5312, 0.625, 0.5625, 0.5, 0.5625, 0.5, 0.1562, 0.625, 0.1562, 0.625, 0.1875, 0.5, 0.1875, 0.5, 0.7812, 0.625, 0.7812, 0.625, 0.8125, 0.5, 0.8125, 0.5, 0.4062, 0.625, 0.4062, 0.625, 0.4375, 0.5, 0.4375, 0.5, 0.2798, 0.625, 0.2798, 0.625, 0.3125, 0.5, 0.3125, 0.5, 0.9062, 0.625, 0.9062, 0.625, 0.9375, 0.5, 0.9375, 0.5, 0.5, 0.625, 0.5, 0.625, 0.5312, 0.5, 0.5312, 0.5, 0.1875, 0.625, 0.1875, 0.625, 0.2188, 0.5, 0.2188, 0.5, 0.125, 0.625, 0.125, 0.625, 0.1562, 0.5, 0.1562, 0.5, 0.5625, 0.625, 0.5625, 0.625, 0.5938, 0.5, 0.5938, 0.5, 0.625, 0.625, 0.625, 0.625, 0.6562, 0.5, 0.6562, 0.5, 0.0625, 0.625, 0.0625, 0.625, 0.09375, 0.5, 0.09375, 0.5, 0.0, 0.625, 0.0, 0.625, 0.03125, 0.5, 0.03125, 0.5, 0.6875, 0.625, 0.6875, 0.625, 0.7188, 0.5, 0.7188, 0.5, 0.75, 0.625, 0.75, 0.625, 0.7812, 0.5, 0.7812, 0.5, 0.4375, 0.625, 0.4375, 0.625, 0.4688, 0.5, 0.4688, 0.5, 0.375, 0.625, 0.375, 0.625, 0.4062, 0.5, 0.4062, 0.5, 0.8125, 0.625, 0.8125, 0.625, 0.8438, 0.5, 0.8438, 0.5, 0.875, 0.625, 0.875, 0.625, 0.9062, 0.5, 0.9062, 0.5, 0.3125, 0.625, 0.3125, 0.625, 0.3438, 0.5, 0.3438, 0.5, 0.25, 0.625, 0.25, 0.625, 0.2798, 0.5, 0.2798, 0.5, 0.9375, 0.625, 0.9375, 0.625, 0.9702, 0.5, 0.9702, 0.375, 0.9375, 0.5, 0.9375, 0.5, 0.9702, 0.375, 0.9702, 0.375, 0.25, 0.5, 0.25, 0.5, 0.2798, 0.375, 0.2798, 0.375, 0.3125, 0.5, 0.3125, 0.5, 0.3438, 0.375, 0.3438, 0.375, 0.875, 0.5, 0.875, 0.5, 0.9062, 0.375, 0.9062, 0.375, 0.8125, 0.5, 0.8125, 0.5, 0.8438, 0.375, 0.8438, 0.375, 0.375, 0.5, 0.375, 0.5, 0.4062, 0.375, 0.4062, 0.375, 0.4375, 0.5, 0.4375, 0.5, 0.4688, 0.375, 0.4688, 0.375, 0.75, 0.5, 0.75, 0.5, 0.7812, 0.375, 0.7812, 0.375, 0.6875, 0.5, 0.6875, 0.5, 0.7188, 0.375, 0.7188, 0.375, 0.0, 0.5, 0.0, 0.5, 0.03125, 0.375, 0.03125, 0.375, 0.0625, 0.5, 0.0625, 0.5, 0.09375, 0.375, 0.09375, 0.375, 0.625, 0.5, 0.625, 0.5, 0.6562, 0.375, 0.6562, 0.375, 0.5625, 0.5, 0.5625, 0.5, 0.5938, 0.375, 0.5938, 0.375, 0.125, 0.5, 0.125, 0.5, 0.1562, 0.375, 0.1562, 0.375, 0.1875, 0.5, 0.1875, 0.5, 0.2188, 0.375, 0.2188, 0.375, 0.5, 0.5, 0.5, 0.5, 0.5312, 0.375, 0.5312, 0.375, 0.9062, 0.5, 0.9062, 0.5, 0.9375, 0.375, 0.9375, 0.375, 0.2798, 0.5, 0.2798, 0.5, 0.3125, 0.375, 0.3125, 0.375, 0.4062, 0.5, 0.4062, 0.5, 0.4375, 0.375, 0.4375, 0.375, 0.7812, 0.5, 0.7812, 0.5, 0.8125, 0.375, 0.8125, 0.375, 0.1562, 0.5, 0.1562, 0.5, 0.1875, 0.375, 0.1875, 0.375, 0.5312, 0.5, 0.5312, 0.5, 0.5625, 0.375, 0.5625, 0.375, 0.6562, 0.5, 0.6562, 0.5, 0.6875, 0.375, 0.6875, 0.375, 0.03125, 0.5, 0.03125, 0.5, 0.0625, 0.375, 0.0625, 0.375, 0.3438, 0.5, 0.3438, 0.5, 0.375, 0.375, 0.375, 0.375, 0.8438, 0.5, 0.8438, 0.5, 0.875, 0.375, 0.875, 0.375, 0.09375, 0.5, 0.09375, 0.5, 0.125, 0.375, 0.125, 0.375, 0.5938, 0.5, 0.5938, 0.5, 0.625, 0.375, 0.625, 0.375, 0.9702, 0.5, 0.9702, 0.5, 1.0, 0.375, 1.0, 0.375, 0.7188, 0.5, 0.7188, 0.5, 0.75, 0.375, 0.75, 0.375, 0.4688, 0.5, 0.4688, 0.5, 0.5, 0.375, 0.5, 0.375, 0.2188, 0.5, 0.2188, 0.5, 0.25, 0.375, 0.25, 0.375, 0.1875, 0.625, 0.1875, 0.625, 0.25, 0.375, 0.25, 0.375, 0.4375, 0.625, 0.4375, 0.625, 0.5, 0.375, 0.5, 0.375, 0.6875, 0.625, 0.6875, 0.625, 0.75, 0.375, 0.75, 0.375, 0.9375, 0.625, 0.9375, 0.625, 1.0, 0.375, 1.0, 0.375, 0.9375, 0.375, 1.0, 0.375, 1.0, 0.375, 0.9375, 0.625, 0.6875, 0.625, 0.625, 0.625, 0.625, 0.625, 0.6875, 0.625, 0.0625, 0.625, 0.0, 0.625, 0.0, 0.625, 0.0625, 0.375, 0.75, 0.375, 0.8125, 0.375, 0.8125, 0.375, 0.75, 0.375, 0.8125, 0.625, 0.8125, 0.625, 0.875, 0.375, 0.875, 0.375, 0.3125, 0.625, 0.3125, 0.625, 0.375, 0.375, 0.375, 0.375, 0.0625, 0.375, 0.125, 0.375, 0.125, 0.375, 0.0625, 0.625, 0.5625, 0.625, 0.5, 0.625, 0.5, 0.625, 0.5625, 0.625, 0.4375, 0.625, 0.375, 0.625, 0.375, 0.625, 0.4375, 0.375, 0.4375, 0.375, 0.5, 0.375, 0.5, 0.375, 0.4375, 0.375, 0.5625, 0.625, 0.5625, 0.625, 0.625, 0.375, 0.625, 0.375, 0.0625, 0.625, 0.0625, 0.625, 0.125, 0.375, 0.125, 0.625, 0.1875, 0.625, 0.125, 0.625, 0.125, 0.625, 0.1875, 0.625, 0.6875, 0.625, 0.625, 0.625, 0.625, 0.625, 0.6875, 0.625, 0.3125, 0.625, 0.25, 0.625, 0.25, 0.625, 0.3125, 0.625, 0.5625, 0.625, 0.5, 0.625, 0.5, 0.625, 0.5625, 0.625, 0.8125, 0.625, 0.75, 0.625, 0.75, 0.625, 0.8125, 0.625, 0.3125, 0.625, 0.25, 0.625, 0.25, 0.625, 0.3125, 0.625, 0.1875, 0.625, 0.125, 0.625, 0.125, 0.625, 0.1875, 0.625, 0.9375, 0.625, 0.875, 0.625, 0.875, 0.625, 0.9375, 0.8125, 0.6875, 0.875, 0.6875, 0.875, 0.75, 0.8125, 0.75, 0.6875, 0.6875, 0.75, 0.6875, 0.75, 0.75, 0.6875, 0.75, 0.6875, 0.5625, 0.75, 0.5625, 0.75, 0.625, 0.6875, 0.625, 0.8125, 0.5625, 0.875, 0.5625, 0.875, 0.625, 0.8125, 0.625, 0.625, 0.0625, 0.625, 0.0, 0.625, 0.0, 0.625, 0.0625, 0.625, 0.8125, 0.625, 0.75, 0.625, 0.75, 0.625, 0.8125, 0.625, 0.9375, 0.625, 0.875, 0.625, 0.875, 0.625, 0.9375, 0.625, 0.4375, 0.625, 0.375, 0.625, 0.375, 0.625, 0.4375, 0.8125, 0.5, 0.875, 0.5, 0.875, 0.5625, 0.8125, 0.5625, 0.6875, 0.5, 0.75, 0.5, 0.75, 0.5625, 0.6875, 0.5625, 0.625, 0.25, 0.625, 0.1875, 0.625, 0.1875, 0.625, 0.25, 0.625, 0.625, 0.625, 0.5625, 0.625, 0.5625, 0.625, 0.625, 0.625, 0.25, 0.625, 0.1875, 0.625, 0.1875, 0.625, 0.25, 0.375, 0.5, 0.625, 0.5, 0.625, 0.5625, 0.375, 0.5625, 0.375, 0.3125, 0.375, 0.375, 0.375, 0.375, 0.375, 0.3125, 0.625, 0.625, 0.625, 0.5625, 0.625, 0.5625, 0.625, 0.625, 0.375, 0.0, 0.375, 0.0625, 0.375, 0.0625, 0.375, 0.0, 0.375, 0.125, 0.625, 0.125, 0.625, 0.1875, 0.375, 0.1875, 0.625, 0.125, 0.625, 0.0625, 0.625, 0.0625, 0.625, 0.125, 0.6875, 0.625, 0.75, 0.625, 0.75, 0.6875, 0.6875, 0.6875, 0.8125, 0.625, 0.875, 0.625, 0.875, 0.6875, 0.8125, 0.6875, 0.625, 0.75, 0.625, 0.6875, 0.625, 0.6875, 0.625, 0.75, 0.375, 0.0, 0.625, 0.0, 0.625, 0.0625, 0.375, 0.0625, 0.375, 0.625, 0.375, 0.6875, 0.375, 0.6875, 0.375, 0.625, 0.625, 0.125, 0.625, 0.0625, 0.625, 0.0625, 0.625, 0.125, 0.625, 0.75, 0.625, 0.6875, 0.625, 0.6875, 0.625, 0.75, 0.375, 0.8125, 0.375, 0.875, 0.375, 0.875, 0.375, 0.8125, 0.375, 0.625, 0.625, 0.625, 0.625, 0.6875, 0.375, 0.6875, 0.375, 0.5, 0.375, 0.5625, 0.375, 0.5625, 0.375, 0.5, 0.75, 0.625, 0.8125, 0.625, 0.8125, 0.6875, 0.75, 0.6875, 0.375, 0.1875, 0.375, 0.25, 0.375, 0.25, 0.375, 0.1875, 0.75, 0.5, 0.8125, 0.5, 0.8125, 0.5625, 0.75, 0.5625, 0.625, 1.0, 0.625, 0.9375, 0.625, 0.9375, 0.625, 1.0, 0.75, 0.5625, 0.8125, 0.5625, 0.8125, 0.625, 0.75, 0.625, 0.75, 0.6875, 0.8125, 0.6875, 0.8125, 0.75, 0.75, 0.75, 0.625, 1.0, 0.625, 0.9375, 0.625, 0.9375, 0.625, 1.0, 0.625, 0.375, 0.625, 0.3125, 0.625, 0.3125, 0.625, 0.375, 0.625, 0.375, 0.625, 0.3125, 0.625, 0.3125, 0.625, 0.375, 0.375, 0.875, 0.375, 0.9375, 0.375, 0.9375, 0.375, 0.875, 0.375, 0.25, 0.625, 0.25, 0.625, 0.3125, 0.375, 0.3125, 0.375, 0.6875, 0.375, 0.75, 0.375, 0.75, 0.375, 0.6875, 0.375, 0.875, 0.625, 0.875, 0.625, 0.9375, 0.375, 0.9375, 0.375, 0.5625, 0.375, 0.625, 0.375, 0.625, 0.375, 0.5625, 0.625, 0.625, 0.6875, 0.625, 0.6875, 0.6875, 0.625, 0.6875, 0.375, 0.125, 0.375, 0.1875, 0.375, 0.1875, 0.375, 0.125, 0.625, 0.5, 0.6875, 0.5, 0.6875, 0.5625, 0.625, 0.5625, 0.625, 0.5, 0.625, 0.4375, 0.625, 0.4375, 0.625, 0.5, 0.625, 0.875, 0.625, 0.8125, 0.625, 0.8125, 0.625, 0.875, 0.625, 0.5625, 0.6875, 0.5625, 0.6875, 0.625, 0.625, 0.625, 0.625, 0.6875, 0.6875, 0.6875, 0.6875, 0.75, 0.625, 0.75, 0.625, 0.875, 0.625, 0.8125, 0.625, 0.8125, 0.625, 0.875, 0.375, 0.375, 0.375, 0.4375, 0.375, 0.4375, 0.375, 0.375, 0.625, 0.5, 0.625, 0.4375, 0.625, 0.4375, 0.625, 0.5, 0.375, 0.75, 0.625, 0.75, 0.625, 0.8125, 0.375, 0.8125, 0.375, 0.25, 0.375, 0.3125, 0.375, 0.3125, 0.375, 0.25, 0.375, 0.375, 0.625, 0.375, 0.625, 0.4375, 0.375, 0.4375, 0.3125, 0.6875, 0.375, 0.6875, 0.375, 0.75, 0.3125, 0.75, 0.1875, 0.6875, 0.25, 0.6875, 0.25, 0.75, 0.1875, 0.75, 0.1875, 0.5625, 0.25, 0.5625, 0.25, 0.625, 0.1875, 0.625, 0.3125, 0.5625, 0.375, 0.5625, 0.375, 0.625, 0.3125, 0.625, 0.3125, 0.5, 0.375, 0.5, 0.375, 0.5625, 0.3125, 0.5625, 0.1875, 0.5, 0.25, 0.5, 0.25, 0.5625, 0.1875, 0.5625, 0.1875, 0.625, 0.25, 0.625, 0.25, 0.6875, 0.1875, 0.6875, 0.3125, 0.625, 0.375, 0.625, 0.375, 0.6875, 0.3125, 0.6875, 0.125, 0.625, 0.1875, 0.625, 0.1875, 0.6875, 0.125, 0.6875, 0.125, 0.5, 0.1875, 0.5, 0.1875, 0.5625, 0.125, 0.5625, 0.125, 0.5625, 0.1875, 0.5625, 0.1875, 0.625, 0.125, 0.625, 0.125, 0.6875, 0.1875, 0.6875, 0.1875, 0.75, 0.125, 0.75, 0.25, 0.625, 0.3125, 0.625, 0.3125, 0.6875, 0.25, 0.6875, 0.25, 0.5, 0.3125, 0.5, 0.3125, 0.5625, 0.25, 0.5625, 0.25, 0.5625, 0.3125, 0.5625, 0.3125, 0.625, 0.25, 0.625, 0.25, 0.6875, 0.3125, 0.6875, 0.3125, 0.75, 0.25, 0.75, 0.375, 0.25, 0.375, 0.3125, 0.375, 0.3125, 0.375, 0.25, 0.375, 0.375, 0.375, 0.4375, 0.375, 0.4375, 0.375, 0.375, 0.375, 0.125, 0.375, 0.1875, 0.375, 0.1875, 0.375, 0.125, 0.375, 0.5625, 0.375, 0.625, 0.375, 0.625, 0.375, 0.5625, 0.375, 0.6875, 0.375, 0.75, 0.375, 0.75, 0.375, 0.6875, 0.375, 0.875, 0.375, 0.9375, 0.375, 0.9375, 0.375, 0.875, 0.375, 0.1875, 0.375, 0.25, 0.375, 0.25, 0.375, 0.1875, 0.375, 0.5, 0.375, 0.5625, 0.375, 0.5625, 0.375, 0.5, 0.375, 0.8125, 0.375, 0.875, 0.375, 0.875, 0.375, 0.8125, 0.375, 0.625, 0.375, 0.6875, 0.375, 0.6875, 0.375, 0.625, 0.375, 0.0, 0.375, 0.0625, 0.375, 0.0625, 0.375, 0.0, 0.375, 0.3125, 0.375, 0.375, 0.375, 0.375, 0.375, 0.3125, 0.375, 0.4375, 0.375, 0.5, 0.375, 0.5, 0.375, 0.4375, 0.375, 0.0625, 0.375, 0.125, 0.375, 0.125, 0.375, 0.0625, 0.375, 0.75, 0.375, 0.8125, 0.375, 0.8125, 0.375, 0.75, 0.375, 0.9375, 0.375, 1.0, 0.375, 1.0, 0.375, 0.9375, 0.375, 0.75, 0.625, 1.0, 0.375, 1.0, 0.375, 0.25, 0.625, 0.5, 0.375, 0.5, 0.375, 0.0, 0.625, 0.25, 0.375, 0.25, 0.375, 0.5, 0.625, 0.75, 0.375, 0.75, 0.125, 0.5, 0.375, 0.5, 0.375, 0.75, 0.125, 0.75, 0.375, 0.25, 0.625, 0.5, 0.375, 0.5, 0.375, 0.0, 0.625, 0.25, 0.375, 0.25, 0.375, 0.5, 0.625, 0.75, 0.375, 0.75, 0.375, 0.75, 0.625, 1.0, 0.375, 1.0, 0.125, 0.5, 0.375, 0.5, 0.375, 0.75, 0.125, 0.75, 0.375, 0.0, 0.625, 0.25, 0.375, 0.25, 0.375, 0.25, 0.625, 0.5, 0.375, 0.5, 0.375, 0.5, 0.625, 0.75, 0.375, 0.75, 0.375, 0.75, 0.625, 1.0, 0.375, 1.0, 0.125, 0.5, 0.375, 0.5, 0.375, 0.75, 0.125, 0.75, 0.375, 0.0, 0.625, 0.25, 0.375, 0.25, 0.375, 0.25, 0.625, 0.5, 0.375, 0.5, 0.375, 0.5, 0.625, 0.75, 0.375, 0.75, 0.375, 0.75, 0.625, 1.0, 0.375, 1.0, 0.125, 0.5, 0.375, 0.5, 0.375, 0.75, 0.125, 0.75, 0.375, 0.0, 0.625, 0.25, 0.375, 0.25, 0.375, 0.25, 0.625, 0.5, 0.375, 0.5, 0.375, 0.5, 0.625, 0.75, 0.375, 0.75, 0.375, 0.75, 0.625, 1.0, 0.375, 1.0, 0.125, 0.5, 0.375, 0.5, 0.375, 0.75, 0.125, 0.75, 0.375, 0.75, 0.625, 1.0, 0.375, 1.0, 0.375, 0.25, 0.625, 0.5, 0.375, 0.5, 0.375, 0.0, 0.625, 0.25, 0.375, 0.25, 0.375, 0.5, 0.625, 0.75, 0.375, 0.75, 0.125, 0.5, 0.375, 0.5, 0.375, 0.75, 0.125, 0.75, 0.375, 0.75, 0.625, 1.0, 0.375, 1.0, 0.375, 0.25, 0.625, 0.5, 0.375, 0.5, 0.375, 0.0, 0.625, 0.25, 0.375, 0.25, 0.375, 0.5, 0.625, 0.75, 0.375, 0.75, 0.125, 0.5, 0.375, 0.5, 0.375, 0.75, 0.125, 0.75, 0.375, 0.0, 0.625, 0.25, 0.375, 0.25, 0.375, 0.25, 0.625, 0.5, 0.375, 0.5, 0.375, 0.5, 0.625, 0.75, 0.375, 0.75, 0.375, 0.75, 0.625, 1.0, 0.375, 1.0, 0.125, 0.5, 0.375, 0.5, 0.375, 0.75, 0.125, 0.75, 0.375, 0.0, 0.625, 0.25, 0.375, 0.25, 0.375, 0.25, 0.625, 0.5, 0.375, 0.5, 0.375, 0.5, 0.625, 0.75, 0.375, 0.75, 0.375, 0.75, 0.625, 1.0, 0.375, 1.0, 0.125, 0.5, 0.375, 0.5, 0.375, 0.75, 0.125, 0.75, 0.375, 0.0, 0.625, 0.25, 0.375, 0.25, 0.375, 0.25, 0.625, 0.5, 0.375, 0.5, 0.375, 0.5, 0.625, 0.75, 0.375, 0.75, 0.375, 0.75, 0.625, 1.0, 0.375, 1.0, 0.125, 0.5, 0.375, 0.5, 0.375, 0.75, 0.125, 0.75, 0.375, 0.0, 0.625, 0.25, 0.375, 0.25, 0.375, 0.25, 0.625, 0.5, 0.375, 0.5, 0.375, 0.5, 0.625, 0.75, 0.375, 0.75, 0.375, 0.75, 0.625, 1.0, 0.375, 1.0, 0.125, 0.5, 0.375, 0.5, 0.375, 0.75, 0.125, 0.75, 0.375, 0.0, 0.625, 0.25, 0.375, 0.25, 0.375, 0.25, 0.625, 0.5, 0.375, 0.5, 0.375, 0.5, 0.625, 0.75, 0.375, 0.75, 0.375, 0.75, 0.625, 1.0, 0.375, 1.0, 0.125, 0.5, 0.375, 0.5, 0.375, 0.75, 0.125, 0.75, 0.375, 0.0, 0.625, 0.25, 0.375, 0.25, 0.375, 0.25, 0.625, 0.5, 0.375, 0.5, 0.375, 0.5, 0.625, 0.75, 0.375, 0.75, 0.375, 0.75, 0.625, 1.0, 0.375, 1.0, 0.125, 0.5, 0.375, 0.5, 0.375, 0.75, 0.125, 0.75, 0.375, 1.0, 0.375, 0.9687, 0.375, 0.9687, 0.375, 1.0, 0.375, 0.25, 0.375, 0.125, 0.375, 0.125, 0.375, 0.25, 0.375, 0.3125, 0.375, 0.2813, 0.375, 0.2813, 0.375, 0.3125, 0.1875, 0.625, 0.1875, 0.5, 0.1875, 0.5, 0.1875, 0.625, 0.375, 1.0, 0.375, 0.9687, 0.375, 0.9687, 0.375, 1.0, 0.375, 0.125, 0.375, 0.0, 0.375, 0.0, 0.375, 0.125, 0.375, 0.2813, 0.375, 0.25, 0.375, 0.25, 0.375, 0.2813, 0.375, 0.125, 0.375, 0.0, 0.375, 0.0, 0.375, 0.125, 0.375, 0.9687, 0.375, 0.9375, 0.375, 0.9375, 0.375, 0.9687, 0.375, 0.2813, 0.375, 0.25, 0.375, 0.25, 0.375, 0.2813, 0.1875, 0.75, 0.1875, 0.625, 0.1875, 0.625, 0.1875, 0.75, 0.375, 0.9687, 0.375, 0.9375, 0.375, 0.9375, 0.375, 0.9687, 0.375, 0.25, 0.375, 0.125, 0.375, 0.125, 0.375, 0.25, 0.1875, 0.75, 0.1875, 0.625, 0.1875, 0.625, 0.1875, 0.75, 0.375, 0.3125, 0.375, 0.2813, 0.375, 0.2813, 0.375, 0.3125, 0.1875, 0.625, 0.1875, 0.5, 0.1875, 0.5, 0.1875, 0.625, 0.5625, 1.0, 0.5625, 0.875, 0.5625, 0.875, 0.5625, 1.0, 0.625, 0.75, 0.75, 0.75, 0.75, 0.75, 0.625, 0.75, 0.625, 0.0, 0.5625, 0.0, 0.5625, 0.0, 0.625, 0.0, 0.75, 0.75, 0.875, 0.75, 0.875, 0.75, 0.75, 0.75, 0.5625, 0.75, 0.625, 0.75, 0.625, 0.75, 0.5625, 0.75, 0.5625, 0.875, 0.5625, 0.75, 0.5625, 0.75, 0.5625, 0.875, 0.5625, 0.5, 0.5625, 0.375, 0.5625, 0.375, 0.5625, 0.5, 0.875, 0.5, 0.75, 0.5, 0.75, 0.5, 0.875, 0.5, 0.625, 0.5, 0.5625, 0.5, 0.5625, 0.5, 0.625, 0.5, 0.75, 0.5, 0.625, 0.5, 0.625, 0.5, 0.75, 0.5, 0.5625, 0.25, 0.625, 0.25, 0.625, 0.25, 0.5625, 0.25, 0.5625, 0.375, 0.5625, 0.25, 0.5625, 0.25, 0.5625, 0.375, 0.375, 0.25, 0.375, 0.375, 0.375, 0.375, 0.375, 0.25, 0.375, 0.5625, 0.25, 0.5625, 0.25, 0.5625, 0.375, 0.5625, 0.375, 0.1875, 0.375, 0.1875, 0.375, 0.1875, 0.375, 0.1875, 0.375, 0.1875, 0.375, 0.25, 0.375, 0.25, 0.375, 0.1875, 0.375, 0.5, 0.375, 0.5625, 0.375, 0.5625, 0.375, 0.5, 0.25, 0.5625, 0.125, 0.5625, 0.125, 0.5625, 0.25, 0.5625, 0.375, 0.25, 0.375, 0.25, 0.375, 0.25, 0.375, 0.25, 0.375, 0.375, 0.375, 0.5, 0.375, 0.5, 0.375, 0.375, 0.375, 0.75, 0.375, 0.875, 0.375, 0.875, 0.375, 0.75, 0.125, 0.6875, 0.25, 0.6875, 0.25, 0.6875, 0.125, 0.6875, 0.25, 0.6875, 0.375, 0.6875, 0.375, 0.6875, 0.25, 0.6875, 0.375, 0.6875, 0.375, 0.75, 0.375, 0.75, 0.375, 0.6875, 0.375, 0.0, 0.375, 0.0625, 0.375, 0.0625, 0.375, 0.0, 0.375, 0.875, 0.375, 1.0, 0.375, 1.0, 0.375, 0.875])
me_cube.materials.append(mat_material)
me_cube.use_remesh_preserve_volume = False
me_cube.use_remesh_preserve_attributes = False
me_cube.use_mirror_vertex_groups = False
me_cube.update()

# ---- objects
ob_cube = bpy.data.objects.new('Cube', me_cube)
ob_light = bpy.data.objects.new('Light', light_light)
ob_camera = bpy.data.objects.new('Camera', cam_camera)

# ---- transforms, parenting, visibility, modifiers, constraints
ob_cube.location = (0.0, 0.0, 0.0)
ob_cube.lock_rotations_4d = False
ob_cube.empty_display_type = 'ARROWS'
ob_cube.lineart.crease_threshold = 0.0
ob_light.location = (4.076, 1.005, 5.904)
ob_light.rotation_euler = (0.6503, 0.05522, 1.866)
ob_light.lock_rotations_4d = False
ob_light.empty_display_type = 'ARROWS'
ob_light.color = (0.0, 0.0, 0.0, 0.0)
ob_light.lineart.crease_threshold = 0.0
ob_camera.location = (7.359, -6.926, 4.958)
ob_camera.rotation_euler = (1.109, 0.0, 0.8149)
ob_camera.lock_rotations_4d = False
ob_camera.empty_display_type = 'ARROWS'
ob_camera.color = (0.0, 0.0, 0.0, 0.0)
ob_camera.display_type = 'WIRE'
ob_camera.lineart.crease_threshold = 0.0

# ---- collection membership
col_collection.objects.link(ob_cube)
col_collection.objects.link(ob_light)
col_collection.objects.link(ob_camera)

# ---- scene / render settings (as saved in the file)
scene.camera = ob_camera
scene.frame_start = 1; scene.frame_end = 250; scene.frame_set(0)
scene.render.engine = 'BLENDER_EEVEE_NEXT'
scene.cycles.use_denoising = False
scene.cycles.samples = 128
scene.cycles.sampling_pattern = 'TABULATED_SOBOL'
scene.cycles.use_adaptive_sampling = False
scene.cycles.use_light_tree = False
scene.view_settings.view_transform = 'Filmic'
bpy.context.view_layer.update()
